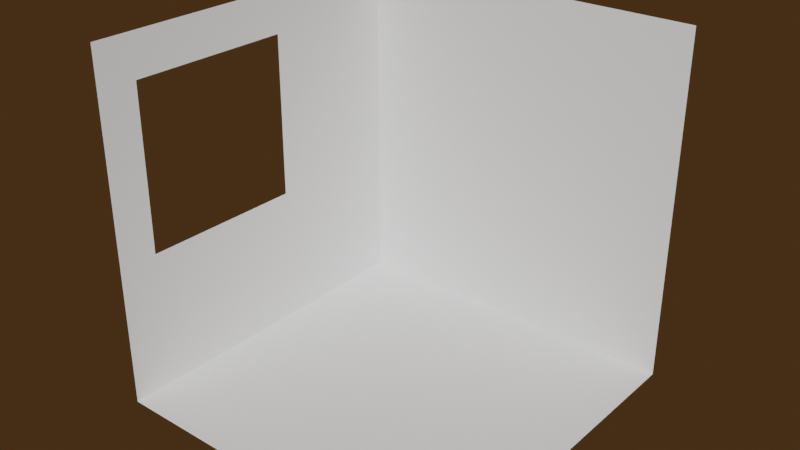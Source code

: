# Source: Room.blend  (saved by Blender 3.4.6; exported with 4.5.12 LTS)
import bpy
from mathutils import Matrix  # noqa: F401  (used for matrix-valued properties, if any)

bpy.ops.wm.read_factory_settings(use_empty=True)
scene = bpy.context.scene
scene.name = 'Scene'

# ---- collections
col_roommodel = bpy.data.collections.new('RoomModel'); scene.collection.children.link(col_roommodel)

# ---- world
world_world = bpy.data.worlds.new('World'); scene.world = world_world
world_world.color = (0.05088, 0.02467, 0.008133)
world_world.use_sun_shadow = False
world_world.sun_shadow_jitter_overblur = 0.0

# ---- meshes
me_plane = bpy.data.meshes.new('Plane')
me_plane.from_pydata([(-1.0, -1.0, 0.0), (1.0, -1.0, 0.0), (-1.0, 1.0, 0.0), (1.0, 1.0, 0.0)], [], [(0, 1, 3, 2)])
_uv = me_plane.uv_layers.new(name='UVMap')
_uv.uv.foreach_set('vector', [0.0, 0.0, 1.0, 0.0, 1.0, 1.0, 0.0, 1.0])
me_plane.update()
me_cube_001 = bpy.data.meshes.new('Cube.001')
me_cube_001.from_pydata([(-1.0, -1.0, -1.0), (-1.0, -1.0, 1.0), (-1.0, 1.0, -1.0), (-1.0, 1.0, 1.0), (-1.0, -0.8879, 0.4038), (-1.0, -0.7772, -0.1924), (-1.0, -0.7846, -1.0), (-1.0, 0.1727, -0.1924), (-1.0, 0.1646, -1.0), (-1.0, -0.7745, 0.7561), (-1.0, -0.775, 1.0), (-1.0, 0.1739, 0.7561), (-1.0, 0.1738, 1.0)], [], [(5, 4, 0, 6), (3, 12, 11, 7), (5, 6, 8, 7), (9, 1, 4), (4, 5, 9), (4, 1, 0), (9, 10, 1), (7, 8, 2, 3), (12, 10, 9, 11)])
_uv = me_cube_001.uv_layers.new(name='UVMap')
_uv.uv.foreach_set('vector', [0.4167, 0.04171, 0.5209, 0.02085, 0.375, 0.0, 0.375, 0.03933, 0.625, 0.25, 0.625, 0.1531, 0.5833, 0.2083, 0.4167, 0.2083, 0.4167, 0.06791, 0.375, 0.03933, 0.375, 0.05074, 0.4167, 0.07551, 0.5833, 0.04171, 0.625, 0.0, 0.5209, 0.02085, 0.5209, 0.02085, 0.4167, 0.04171, 0.5833, 0.04171, 0.5209, 0.02085, 0.625, 0.0, 0.375, 0.0, 0.5833, 0.04171, 0.625, 0.05621, 0.625, 0.0, 0.4167, 0.2083, 0.375, 0.05074, 0.375, 0.25, 0.625, 0.25, 0.625, 0.1531, 0.625, 0.05621, 0.5833, 0.07916, 0.5833, 0.1437])
me_cube_001.update()
me_cube_002 = bpy.data.meshes.new('Cube.002')
me_cube_002.from_pydata([(-1.0, 1.0, -1.0), (-1.0, 1.0, 1.0), (1.0, 1.0, -1.0), (1.0, 1.0, 1.0)], [], [(0, 2, 3, 1)])
_uv = me_cube_002.uv_layers.new(name='UVMap')
_uv.uv.foreach_set('vector', [0.375, 0.25, 0.375, 0.5, 0.625, 0.5, 0.625, 0.25])
me_cube_002.update()

# ---- objects
ob_floor = bpy.data.objects.new('Floor', me_plane)
ob_walls = bpy.data.objects.new('Walls', me_cube_001)
ob_walls_001 = bpy.data.objects.new('Walls.001', me_cube_002)

# ---- transforms, parenting, visibility, modifiers, constraints
ob_floor.location = (0.0, 0.0, 0.0)
ob_floor.scale = (2.0, 2.0, 2.0)
ob_walls.location = (0.0, 0.0, 2.0)
ob_walls.scale = (2.0, 2.0, 2.0)
ob_walls_001.location = (0.0, 0.0, 2.0)
ob_walls_001.scale = (2.0, 2.0, 2.0)

# ---- collection membership
col_roommodel.objects.link(ob_floor)
col_roommodel.objects.link(ob_walls)
col_roommodel.objects.link(ob_walls_001)

# ---- scene / render settings (as saved in the file)
scene.frame_start = 1; scene.frame_end = 250; scene.frame_set(1)
scene.render.engine = 'BLENDER_EEVEE_NEXT'
scene.cycles.sampling_pattern = 'TABULATED_SOBOL'
scene.cycles.use_light_tree = False
scene.view_settings.view_transform = 'Filmic'
bpy.context.view_layer.update()

# ---- added for rendering (the .blend has no active camera and no usable light): camera, sun
cam_auto = bpy.data.cameras.new('AutoCamera')
cam_auto.lens = 50.0
cam_auto.sensor_width = 36.0
cam_auto.clip_end = 1000.0
ob_auto_camera = bpy.data.objects.new('AutoCamera', cam_auto)
scene.collection.objects.link(ob_auto_camera)
ob_auto_camera.location = (6.41014, -7.69217, 7.12812)
ob_auto_camera.rotation_euler = (1.09748, -7.21219e-08, 0.694738)
scene.camera = ob_auto_camera
light_auto_sun = bpy.data.lights.new('AutoSun', 'SUN')
light_auto_sun.energy = 3.0
light_auto_sun.angle = 0.0523599
ob_auto_sun = bpy.data.objects.new('AutoSun', light_auto_sun)
scene.collection.objects.link(ob_auto_sun)
ob_auto_sun.rotation_euler = (0.872665, 0.174533, 0.523599)
bpy.context.view_layer.update()
